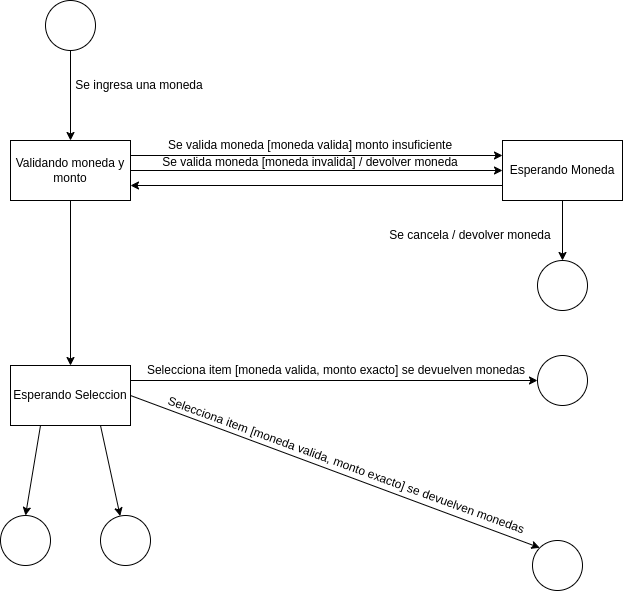

The diagram above was exported from draw.io. Its source (the exported page's mxGraphModel, read from the mxfile embedded in the PNG):
<mxGraphModel dx="1026" dy="1019" grid="1" gridSize="10" guides="1" tooltips="1" connect="1" arrows="1" fold="1" page="0" pageScale="1" pageWidth="850" pageHeight="1100" background="#ffffff" math="0" shadow="0">
  <root>
    <mxCell id="0" />
    <mxCell id="1" parent="0" />
    <mxCell id="4" style="edgeStyle=none;html=1;" parent="1" source="2" target="3" edge="1">
      <mxGeometry relative="1" as="geometry" />
    </mxCell>
    <mxCell id="5" style="edgeStyle=none;html=1;exitX=1;exitY=0.25;exitDx=0;exitDy=0;entryX=0;entryY=0.25;entryDx=0;entryDy=0;" parent="1" source="2" target="3" edge="1">
      <mxGeometry relative="1" as="geometry" />
    </mxCell>
    <mxCell id="8" style="edgeStyle=none;html=1;exitX=0.5;exitY=1;exitDx=0;exitDy=0;" parent="1" source="2" target="7" edge="1">
      <mxGeometry relative="1" as="geometry" />
    </mxCell>
    <mxCell id="2" value="Validando moneda y monto" style="whiteSpace=wrap;html=1;" parent="1" vertex="1">
      <mxGeometry x="-320" y="40" width="120" height="60" as="geometry" />
    </mxCell>
    <mxCell id="6" style="edgeStyle=none;html=1;exitX=0;exitY=0.75;exitDx=0;exitDy=0;entryX=1;entryY=0.75;entryDx=0;entryDy=0;" parent="1" source="3" target="2" edge="1">
      <mxGeometry relative="1" as="geometry" />
    </mxCell>
    <mxCell id="24" style="edgeStyle=none;html=1;exitX=0.5;exitY=1;exitDx=0;exitDy=0;" edge="1" parent="1" source="3" target="14">
      <mxGeometry relative="1" as="geometry" />
    </mxCell>
    <mxCell id="3" value="Esperando Moneda" style="whiteSpace=wrap;html=1;" parent="1" vertex="1">
      <mxGeometry x="172" y="40" width="120" height="60" as="geometry" />
    </mxCell>
    <mxCell id="12" style="edgeStyle=none;html=1;exitX=1;exitY=0.5;exitDx=0;exitDy=0;entryX=0;entryY=0;entryDx=0;entryDy=0;" edge="1" parent="1" source="7" target="11">
      <mxGeometry relative="1" as="geometry" />
    </mxCell>
    <mxCell id="13" style="edgeStyle=none;html=1;exitX=1;exitY=0.25;exitDx=0;exitDy=0;entryX=0;entryY=0.5;entryDx=0;entryDy=0;" edge="1" parent="1" source="7" target="10">
      <mxGeometry relative="1" as="geometry" />
    </mxCell>
    <mxCell id="18" style="edgeStyle=none;html=1;exitX=0.75;exitY=1;exitDx=0;exitDy=0;" edge="1" parent="1" source="7" target="17">
      <mxGeometry relative="1" as="geometry" />
    </mxCell>
    <mxCell id="19" style="edgeStyle=none;html=1;exitX=0.25;exitY=1;exitDx=0;exitDy=0;entryX=0.5;entryY=0;entryDx=0;entryDy=0;" edge="1" parent="1" source="7" target="16">
      <mxGeometry relative="1" as="geometry" />
    </mxCell>
    <mxCell id="7" value="Esperando Seleccion" style="whiteSpace=wrap;html=1;" parent="1" vertex="1">
      <mxGeometry x="-320" y="265" width="120" height="60" as="geometry" />
    </mxCell>
    <mxCell id="10" value="" style="ellipse;whiteSpace=wrap;html=1;" vertex="1" parent="1">
      <mxGeometry x="207" y="255" width="50" height="50" as="geometry" />
    </mxCell>
    <mxCell id="11" value="" style="ellipse;whiteSpace=wrap;html=1;" vertex="1" parent="1">
      <mxGeometry x="202" y="440" width="50" height="50" as="geometry" />
    </mxCell>
    <mxCell id="14" value="" style="ellipse;whiteSpace=wrap;html=1;" vertex="1" parent="1">
      <mxGeometry x="207" y="160" width="50" height="50" as="geometry" />
    </mxCell>
    <mxCell id="16" value="" style="ellipse;whiteSpace=wrap;html=1;" vertex="1" parent="1">
      <mxGeometry x="-330" y="415" width="50" height="50" as="geometry" />
    </mxCell>
    <mxCell id="17" value="" style="ellipse;whiteSpace=wrap;html=1;" vertex="1" parent="1">
      <mxGeometry x="-230" y="415" width="50" height="50" as="geometry" />
    </mxCell>
    <mxCell id="20" value="Se valida moneda [moneda valida] monto insuficiente" style="text;strokeColor=none;align=center;fillColor=none;html=1;verticalAlign=middle;whiteSpace=wrap;rounded=0;" vertex="1" parent="1">
      <mxGeometry x="-180" y="30" width="320" height="30" as="geometry" />
    </mxCell>
    <mxCell id="22" style="edgeStyle=none;html=1;exitX=0.5;exitY=1;exitDx=0;exitDy=0;" edge="1" parent="1" source="21" target="2">
      <mxGeometry relative="1" as="geometry" />
    </mxCell>
    <mxCell id="21" value="" style="ellipse;whiteSpace=wrap;html=1;" vertex="1" parent="1">
      <mxGeometry x="-285" y="-100" width="50" height="50" as="geometry" />
    </mxCell>
    <mxCell id="23" value="Se ingresa una moneda" style="text;strokeColor=none;align=center;fillColor=none;html=1;verticalAlign=middle;whiteSpace=wrap;rounded=0;" vertex="1" parent="1">
      <mxGeometry x="-261" y="-30" width="140" height="30" as="geometry" />
    </mxCell>
    <mxCell id="25" value="Se valida moneda [moneda invalida] / devolver moneda" style="text;strokeColor=none;align=center;fillColor=none;html=1;verticalAlign=middle;whiteSpace=wrap;rounded=0;" vertex="1" parent="1">
      <mxGeometry x="-180" y="47" width="320" height="30" as="geometry" />
    </mxCell>
    <mxCell id="27" value="Se cancela / devolver moneda" style="text;strokeColor=none;align=center;fillColor=none;html=1;verticalAlign=middle;whiteSpace=wrap;rounded=0;" vertex="1" parent="1">
      <mxGeometry x="50" y="120" width="180" height="30" as="geometry" />
    </mxCell>
    <mxCell id="28" value="Selecciona item [moneda valida, monto exacto] se devuelven monedas" style="text;strokeColor=none;align=center;fillColor=none;html=1;verticalAlign=middle;whiteSpace=wrap;rounded=0;" vertex="1" parent="1">
      <mxGeometry x="-190" y="255" width="392" height="30" as="geometry" />
    </mxCell>
    <mxCell id="31" value="Selecciona item [moneda valida, monto exacto] se devuelven monedas" style="text;strokeColor=none;align=center;fillColor=none;html=1;verticalAlign=middle;whiteSpace=wrap;rounded=0;rotation=20;" vertex="1" parent="1">
      <mxGeometry x="-180" y="350" width="392" height="30" as="geometry" />
    </mxCell>
  </root>
</mxGraphModel>